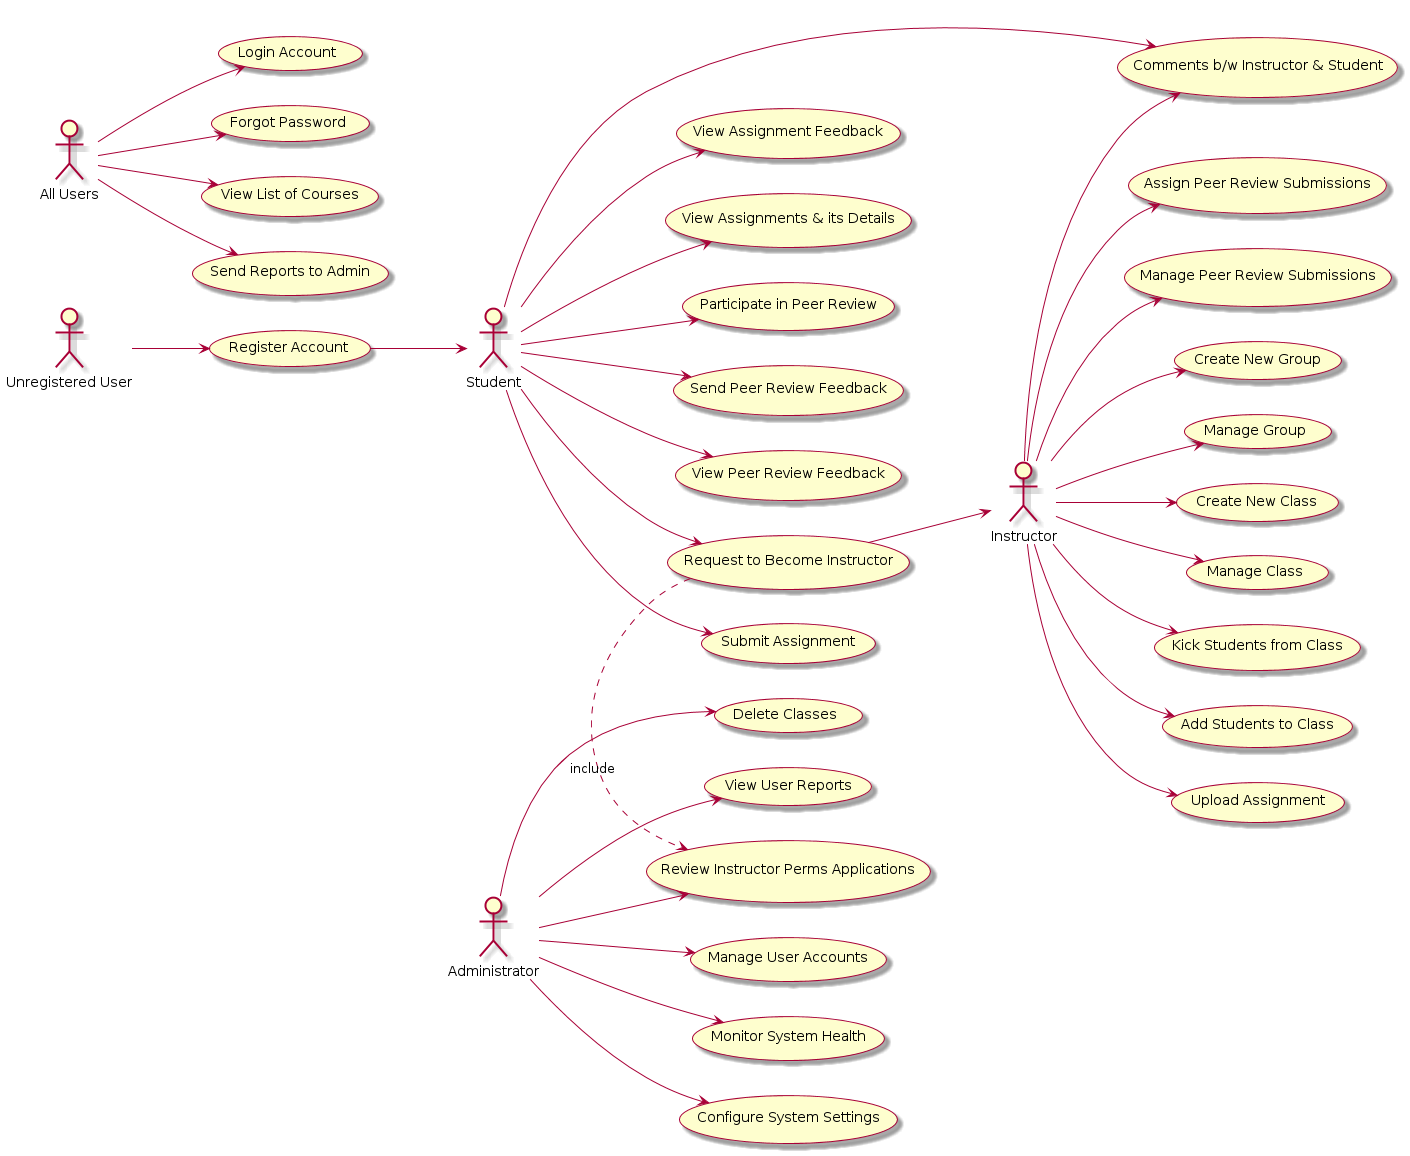

The diagram above was rendered by PlantUML. Its source (embedded in the PNG):
@startuml
left to right direction

actor "Unregistered User" as UU
actor "All Users" as AU
actor Student as S
actor Instructor as I
actor Administrator as A

skin rose

UU --> (Register Account)
(Register Account) --> S

AU --> (Login Account)
AU --> (Forgot Password)
AU --> (View List of Courses)
AU --> (Send Reports to Admin)

S --> (Submit Assignment)
S --> (Comments b/w Instructor & Student)
S --> (View Assignment Feedback)
S --> (View Assignments & its Details)
S --> (Participate in Peer Review)
S --> (Send Peer Review Feedback)
S --> (View Peer Review Feedback)
S --> (Request to Become Instructor)

I --> (Comments b/w Instructor & Student)
I --> (Assign Peer Review Submissions)
I --> (Manage Peer Review Submissions)
I --> (Create New Group)
I --> (Manage Group)
I --> (Create New Class)
I --> (Manage Class)
I --> (Kick Students from Class)
I --> (Add Students to Class)
I --> (Upload Assignment)

A --> (Manage User Accounts)
A --> (Monitor System Health)
A --> (Configure System Settings)
A --> (Review Instructor Perms Applications)
A --> (Delete Classes)
A --> (View User Reports)

(Request to Become Instructor) --> I
(Request to Become Instructor) .> (Review Instructor Perms Applications) : include
@enduml